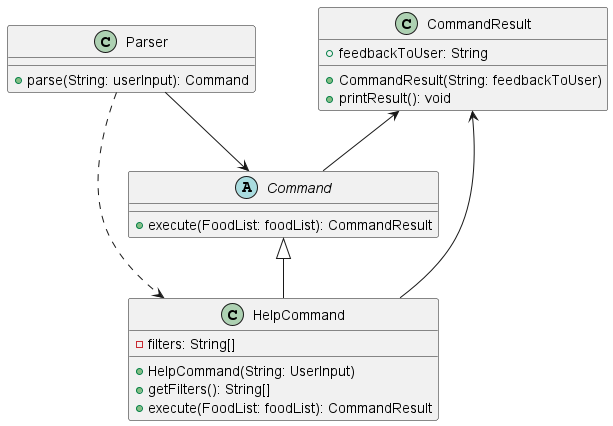

The diagram above was rendered by PlantUML. Its source (embedded in the PNG):
@startuml
'https://plantuml.com/class-diagram

Parser ..> HelpCommand
Parser --> Command
class Parser {
    +parse(String: userInput): Command
}

CommandResult <-- Command
abstract class Command {
    +execute(FoodList: foodList): CommandResult
}

CommandResult <-- HelpCommand
class CommandResult {
    +feedbackToUser: String
    +CommandResult(String: feedbackToUser)
    +printResult(): void
}

Command <|-- HelpCommand
class HelpCommand {
    -filters: String[]
    +HelpCommand(String: UserInput)
    +getFilters(): String[]
    +execute(FoodList: foodList): CommandResult

}

@enduml